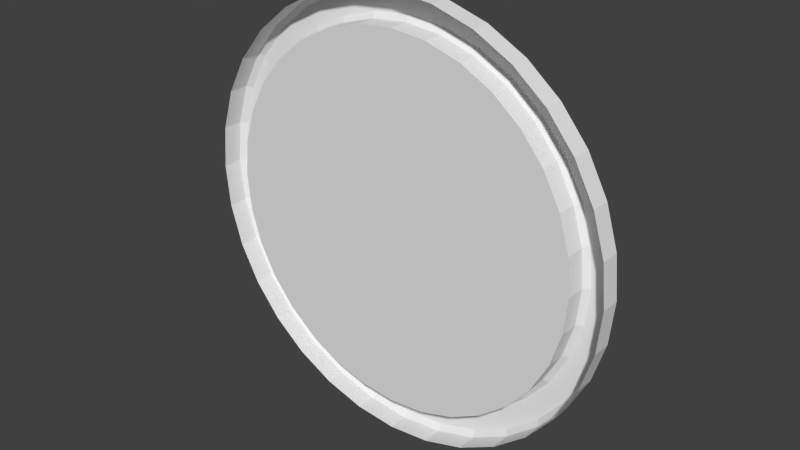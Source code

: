 # Source: mirror.blend  (saved by Blender 2.76.0; exported with 4.5.12 LTS)
import bpy
from mathutils import Matrix  # noqa: F401  (used for matrix-valued properties, if any)

bpy.ops.wm.read_factory_settings(use_empty=True)
scene = bpy.context.scene
scene.name = 'Scene'

# ---- collections
col_collection_1 = bpy.data.collections.new('Collection 1'); scene.collection.children.link(col_collection_1)

# ---- world
world_world = bpy.data.worlds.new('World'); scene.world = world_world
world_world.color = (0.05088, 0.05088, 0.05088)
world_world.use_sun_shadow = False
world_world.sun_shadow_jitter_overblur = 0.0
world_world.cycles.sampling_method = 'MANUAL'
world_world.cycles.sample_map_resolution = 256

# ---- meshes
me_circle_001 = bpy.data.meshes.new('Circle.001')
me_circle_001.from_pydata([(0.0, 3.576e-07, 1.0), (-0.1951, 3.576e-07, 0.9808), (-0.3827, 3.576e-07, 0.9239), (-0.5556, 3.576e-07, 0.8315), (-0.7071, 3.576e-07, 0.7071), (-0.8315, 2.98e-07, 0.5556), (-0.9239, 3.278e-07, 0.3827), (-0.9808, 2.98e-07, 0.1951), (-1.0, 2.85e-07, -2.095e-07), (-0.9808, 2.682e-07, -0.1951), (-0.9239, 2.682e-07, -0.3827), (-0.8315, 2.384e-07, -0.5556), (-0.7071, 2.384e-07, -0.7071), (-0.5556, 2.384e-07, -0.8315), (-0.3827, 2.384e-07, -0.9239), (-0.1951, 2.384e-07, -0.9808), (3.258e-07, 2.384e-07, -1.0), (0.1951, 2.384e-07, -0.9808), (0.3827, 2.384e-07, -0.9239), (0.5556, 2.384e-07, -0.8315), (0.7071, 2.384e-07, -0.7071), (0.8315, 2.384e-07, -0.5556), (0.9239, 2.682e-07, -0.3827), (0.9808, 2.682e-07, -0.1951), (1.0, 2.85e-07, 6.806e-07), (0.9808, 2.98e-07, 0.1951), (0.9239, 3.278e-07, 0.3827), (0.8315, 2.98e-07, 0.5556), (0.7071, 3.576e-07, 0.7071), (0.5556, 3.576e-07, 0.8315), (0.3827, 3.576e-07, 0.9239), (0.1951, 3.576e-07, 0.9808), (-0.1667, 3.481e-07, 0.8381), (5.554e-08, 3.48e-07, 0.8545), (-0.327, 3.487e-07, 0.7895), (-0.4748, 3.496e-07, 0.7105), (-0.6042, 3.508e-07, 0.6042), (-0.7105, 2.927e-07, 0.4748), (-0.7895, 3.241e-07, 0.327), (-0.8381, 2.961e-07, 0.1667), (-0.8545, 2.85e-07, -2.318e-07), (-0.8381, 2.701e-07, -0.1667), (-0.7895, 2.719e-07, -0.327), (-0.7105, 2.438e-07, -0.4748), (-0.6042, 2.453e-07, -0.6042), (-0.4748, 2.465e-07, -0.7105), (-0.327, 2.474e-07, -0.7895), (-0.1667, 2.479e-07, -0.8381), (2.817e-07, 2.481e-07, -0.8545), (0.1667, 2.479e-07, -0.8381), (0.327, 2.474e-07, -0.7895), (0.4748, 2.465e-07, -0.7105), (0.6042, 2.453e-07, -0.6042), (0.7105, 2.438e-07, -0.4748), (0.7895, 2.719e-07, -0.327), (0.8381, 2.701e-07, -0.1667), (0.8545, 2.85e-07, 5.467e-07), (0.8381, 2.961e-07, 0.1667), (0.7895, 3.241e-07, 0.327), (0.7105, 2.927e-07, 0.4748), (0.6042, 3.508e-07, 0.6042), (0.4748, 3.496e-07, 0.7105), (0.327, 3.487e-07, 0.7895), (0.1667, 3.481e-07, 0.8381), (-0.1667, 0.09114, 0.8381), (-0.1714, 0.1149, 0.8615), (4.644e-08, 0.1149, 0.8784), (5.554e-08, 0.09114, 0.8545), (-0.327, 0.09114, 0.7895), (-0.3361, 0.1149, 0.8115), (-0.4748, 0.09114, 0.7105), (-0.488, 0.1149, 0.7303), (-0.6042, 0.09114, 0.6042), (-0.6211, 0.1149, 0.6211), (-0.7105, 0.09114, 0.4748), (-0.7303, 0.1149, 0.488), (-0.7895, 0.09114, 0.327), (-0.8115, 0.1149, 0.3361), (-0.8381, 0.09114, 0.1667), (-0.8615, 0.1149, 0.1714), (-0.8545, 0.09114, -2.379e-07), (-0.8784, 0.1149, -2.358e-07), (-0.8381, 0.09114, -0.1667), (-0.8615, 0.1149, -0.1714), (-0.7895, 0.09114, -0.327), (-0.8115, 0.1149, -0.3361), (-0.7105, 0.09114, -0.4748), (-0.7303, 0.1149, -0.488), (-0.6042, 0.09114, -0.6042), (-0.6211, 0.1149, -0.6211), (-0.4748, 0.09114, -0.7105), (-0.488, 0.1149, -0.7303), (-0.327, 0.09114, -0.7895), (-0.3361, 0.1149, -0.8115), (-0.1667, 0.09114, -0.8381), (-0.1714, 0.1149, -0.8615), (2.817e-07, 0.09114, -0.8545), (2.89e-07, 0.1149, -0.8784), (0.1667, 0.09114, -0.8381), (0.1714, 0.1149, -0.8615), (0.327, 0.09114, -0.7895), (0.3361, 0.1149, -0.8115), (0.4748, 0.09114, -0.7105), (0.488, 0.1149, -0.7303), (0.6042, 0.09114, -0.6042), (0.6211, 0.1149, -0.6211), (0.7105, 0.09114, -0.4748), (0.7303, 0.1149, -0.488), (0.7895, 0.09114, -0.327), (0.8115, 0.1149, -0.3361), (0.8381, 0.09114, -0.1667), (0.8615, 0.1149, -0.1714), (0.8545, 0.09114, 5.406e-07), (0.8784, 0.1149, 5.61e-07), (0.8381, 0.09114, 0.1667), (0.8615, 0.1149, 0.1714), (0.7895, 0.09114, 0.327), (0.8115, 0.1149, 0.3361), (0.7105, 0.09114, 0.4748), (0.7303, 0.1149, 0.488), (0.6042, 0.09114, 0.6042), (0.6211, 0.1149, 0.6211), (0.4748, 0.09114, 0.7105), (0.488, 0.1149, 0.7303), (0.327, 0.09114, 0.7895), (0.3361, 0.1149, 0.8115), (0.1667, 0.09114, 0.8381), (0.1714, 0.1149, 0.8615), (-0.1904, 0.1149, 0.9574), (-0.1951, 0.09114, 0.9808), (-1.774e-17, 0.09114, 1.0), (9.102e-09, 0.1149, 0.9762), (-0.3736, 0.1149, 0.9019), (-0.3827, 0.09114, 0.9239), (-0.5423, 0.1149, 0.8116), (-0.5556, 0.09114, 0.8315), (-0.6903, 0.1149, 0.6903), (-0.7071, 0.09114, 0.7071), (-0.8116, 0.1149, 0.5423), (-0.8315, 0.09114, 0.5556), (-0.9019, 0.1149, 0.3736), (-0.9239, 0.09114, 0.3827), (-0.9574, 0.1149, 0.1904), (-0.9808, 0.09114, 0.1951), (-0.9762, 0.1149, -2.208e-07), (-1.0, 0.09114, -2.155e-07), (-0.9574, 0.1149, -0.1904), (-0.9808, 0.09114, -0.1951), (-0.9019, 0.1149, -0.3736), (-0.9239, 0.09114, -0.3827), (-0.8116, 0.1149, -0.5423), (-0.8315, 0.09114, -0.5556), (-0.6903, 0.1149, -0.6903), (-0.7071, 0.09114, -0.7071), (-0.5423, 0.1149, -0.8116), (-0.5556, 0.09114, -0.8315), (-0.3736, 0.1149, -0.9019), (-0.3827, 0.09114, -0.9239), (-0.1904, 0.1149, -0.9574), (-0.1951, 0.09114, -0.9808), (3.186e-07, 0.1149, -0.9762), (3.258e-07, 0.09114, -1.0), (0.1904, 0.1149, -0.9574), (0.1951, 0.09114, -0.9808), (0.3736, 0.1149, -0.9019), (0.3827, 0.09114, -0.9239), (0.5423, 0.1149, -0.8116), (0.5556, 0.09114, -0.8315), (0.6903, 0.1149, -0.6903), (0.7071, 0.09114, -0.7071), (0.8116, 0.1149, -0.5423), (0.8315, 0.09114, -0.5556), (0.9019, 0.1149, -0.3736), (0.9239, 0.09114, -0.3827), (0.9574, 0.1149, -0.1904), (0.9808, 0.09114, -0.1951), (0.9762, 0.1149, 6.51e-07), (1.0, 0.09114, 6.746e-07), (0.9574, 0.1149, 0.1904), (0.9808, 0.09114, 0.1951), (0.9019, 0.1149, 0.3736), (0.9239, 0.09114, 0.3827), (0.8116, 0.1149, 0.5423), (0.8315, 0.09114, 0.5556), (0.6902, 0.1149, 0.6903), (0.7071, 0.09114, 0.7071), (0.5423, 0.1149, 0.8116), (0.5556, 0.09114, 0.8315), (0.3736, 0.1149, 0.9019), (0.3827, 0.09114, 0.9239), (0.1904, 0.1149, 0.9574), (0.1951, 0.09114, 0.9808)], [], [(32, 33, 63, 62, 61, 60, 59, 58, 57, 56, 55, 54, 53, 52, 51, 50, 49, 48, 47, 46, 45, 44, 43, 42, 41, 40, 39, 38, 37, 36, 35, 34), (71, 73, 136, 134), (123, 125, 188, 186), (25, 24, 177, 179), (69, 71, 134, 132), (121, 123, 186, 184), (24, 23, 175, 177), (33, 32, 64, 67), (119, 121, 184, 182), (23, 22, 173, 175), (65, 69, 132, 128), (117, 119, 182, 180), (22, 21, 171, 173), (115, 117, 180, 178), (21, 20, 169, 171), (113, 115, 178, 176), (20, 19, 167, 169), (111, 113, 176, 174), (19, 18, 165, 167), (109, 111, 174, 172), (18, 17, 163, 165), (107, 109, 172, 170), (17, 16, 161, 163), (105, 107, 170, 168), (16, 15, 159, 161), (103, 105, 168, 166), (15, 14, 157, 159), (101, 103, 166, 164), (14, 13, 155, 157), (99, 101, 164, 162), (13, 12, 153, 155), (97, 99, 162, 160), (12, 11, 151, 153), (63, 33, 67, 126), (66, 65, 128, 131), (35, 36, 72, 70), (73, 75, 138, 136), (36, 37, 74, 72), (37, 38, 76, 74), (38, 39, 78, 76), (39, 40, 80, 78), (40, 41, 82, 80), (41, 42, 84, 82), (42, 43, 86, 84), (43, 44, 88, 86), (44, 45, 90, 88), (45, 46, 92, 90), (46, 47, 94, 92), (47, 48, 96, 94), (49, 50, 100, 98), (50, 51, 102, 100), (51, 52, 104, 102), (52, 53, 106, 104), (53, 54, 108, 106), (54, 55, 110, 108), (55, 56, 112, 110), (56, 57, 114, 112), (57, 58, 116, 114), (58, 59, 118, 116), (59, 60, 120, 118), (60, 61, 122, 120), (61, 62, 124, 122), (125, 127, 190, 188), (62, 63, 126, 124), (34, 35, 70, 68), (26, 25, 179, 181), (2, 1, 129, 133), (75, 77, 140, 138), (27, 26, 181, 183), (127, 66, 131, 190), (77, 79, 142, 140), (28, 27, 183, 185), (0, 31, 191, 130), (79, 81, 144, 142), (29, 28, 185, 187), (1, 0, 130, 129), (81, 83, 146, 144), (30, 29, 187, 189), (4, 3, 135, 137), (83, 85, 148, 146), (31, 30, 189, 191), (5, 4, 137, 139), (85, 87, 150, 148), (6, 5, 139, 141), (87, 89, 152, 150), (3, 2, 133, 135), (7, 6, 141, 143), (89, 91, 154, 152), (8, 7, 143, 145), (91, 93, 156, 154), (9, 8, 145, 147), (93, 95, 158, 156), (10, 9, 147, 149), (95, 97, 160, 158), (11, 10, 149, 151), (48, 49, 98, 96), (65, 66, 67, 64), (69, 65, 64, 68), (71, 69, 68, 70), (73, 71, 70, 72), (75, 73, 72, 74), (77, 75, 74, 76), (79, 77, 76, 78), (81, 79, 78, 80), (83, 81, 80, 82), (85, 83, 82, 84), (87, 85, 84, 86), (89, 87, 86, 88), (91, 89, 88, 90), (93, 91, 90, 92), (95, 93, 92, 94), (97, 95, 94, 96), (99, 97, 96, 98), (101, 99, 98, 100), (103, 101, 100, 102), (105, 103, 102, 104), (107, 105, 104, 106), (109, 107, 106, 108), (111, 109, 108, 110), (113, 111, 110, 112), (115, 113, 112, 114), (117, 115, 114, 116), (119, 117, 116, 118), (121, 119, 118, 120), (123, 121, 120, 122), (125, 123, 122, 124), (127, 125, 124, 126), (66, 127, 126, 67), (129, 130, 131, 128), (133, 129, 128, 132), (135, 133, 132, 134), (137, 135, 134, 136), (139, 137, 136, 138), (141, 139, 138, 140), (143, 141, 140, 142), (145, 143, 142, 144), (147, 145, 144, 146), (149, 147, 146, 148), (151, 149, 148, 150), (153, 151, 150, 152), (155, 153, 152, 154), (157, 155, 154, 156), (159, 157, 156, 158), (161, 159, 158, 160), (163, 161, 160, 162), (165, 163, 162, 164), (167, 165, 164, 166), (169, 167, 166, 168), (171, 169, 168, 170), (173, 171, 170, 172), (175, 173, 172, 174), (177, 175, 174, 176), (179, 177, 176, 178), (181, 179, 178, 180), (183, 181, 180, 182), (185, 183, 182, 184), (187, 185, 184, 186), (189, 187, 186, 188), (191, 189, 188, 190), (130, 191, 190, 131), (32, 34, 68, 64)])
_uv = me_circle_001.uv_layers.new(name='UVMap')
_uv.uv.foreach_set('vector', [0.3008, 0.1468, 0.3725, 0.1325, 0.4456, 0.1325, 0.5173, 0.1468, 0.5849, 0.1748, 0.6457, 0.2154, 0.6974, 0.2671, 0.738, 0.3279, 0.766, 0.3954, 0.7803, 0.4672, 0.7803, 0.5403, 0.766, 0.612, 0.738, 0.6796, 0.6974, 0.7404, 0.6457, 0.7921, 0.5849, 0.8327, 0.5173, 0.8607, 0.4456, 0.8749, 0.3725, 0.8749, 0.3008, 0.8607, 0.2332, 0.8327, 0.1724, 0.7921, 0.1207, 0.7404, 0.08009, 0.6796, 0.05211, 0.612, 0.03785, 0.5403, 0.03785, 0.4672, 0.05211, 0.3954, 0.08009, 0.3279, 0.1207, 0.2671, 0.1724, 0.2154, 0.2332, 0.1748, 0.886, 0.4172, 0.886, 0.3883, 0.9179, 0.3883, 0.9179, 0.4172, 0.886, 0.5901, 0.886, 0.5613, 0.9179, 0.5613, 0.9179, 0.5901, 0.9586, 0.7054, 0.9586, 0.7342, 0.9288, 0.7342, 0.9288, 0.7054, 0.886, 0.446, 0.886, 0.4172, 0.9179, 0.4172, 0.9179, 0.446, 0.886, 0.6189, 0.886, 0.5901, 0.9179, 0.5901, 0.9179, 0.6189, 0.9586, 0.7342, 0.9586, 0.7631, 0.9288, 0.7631, 0.9288, 0.7342, 0.8454, 0.5036, 0.8454, 0.4748, 0.875, 0.4748, 0.875, 0.5036, 0.886, 0.6477, 0.886, 0.6189, 0.9179, 0.6189, 0.9179, 0.6477, 0.9586, 0.7631, 0.9586, 0.7919, 0.9288, 0.7919, 0.9288, 0.7631, 0.886, 0.4748, 0.886, 0.446, 0.9179, 0.446, 0.9179, 0.4748, 0.886, 0.6766, 0.886, 0.6477, 0.9179, 0.6477, 0.9179, 0.6766, 0.9586, 0.7919, 0.9586, 0.8207, 0.9288, 0.8207, 0.9288, 0.7919, 0.886, 0.7054, 0.886, 0.6766, 0.9179, 0.6766, 0.9179, 0.7054, 0.9586, 0.8207, 0.9586, 0.8496, 0.9288, 0.8496, 0.9288, 0.8207, 0.886, 0.7342, 0.886, 0.7054, 0.9179, 0.7054, 0.9179, 0.7342, 0.9586, 0.8496, 0.9586, 0.8784, 0.9288, 0.8784, 0.9288, 0.8496, 0.886, 0.7631, 0.886, 0.7342, 0.9179, 0.7342, 0.9179, 0.7631, 0.9586, 0.8784, 0.9586, 0.9072, 0.9288, 0.9072, 0.9288, 0.8784, 0.886, 0.7919, 0.886, 0.7631, 0.9179, 0.7631, 0.9179, 0.7919, 0.9586, 0.9072, 0.9586, 0.9361, 0.9288, 0.9361, 0.9288, 0.9072, 0.886, 0.8207, 0.886, 0.7919, 0.9179, 0.7919, 0.9179, 0.8207, 0.9586, 0.9361, 0.9586, 0.9649, 0.9288, 0.9649, 0.9288, 0.9361, 0.886, 0.8496, 0.886, 0.8207, 0.9179, 0.8207, 0.9179, 0.8496, 0.9586, 0.04254, 0.9586, 0.07135, 0.9288, 0.07135, 0.9288, 0.04254, 0.886, 0.8784, 0.886, 0.8496, 0.9179, 0.8496, 0.9179, 0.8784, 0.9586, 0.07135, 0.9586, 0.1002, 0.9288, 0.1002, 0.9288, 0.07135, 0.886, 0.9072, 0.886, 0.8784, 0.9179, 0.8784, 0.9179, 0.9072, 0.9586, 0.1002, 0.9586, 0.129, 0.9288, 0.129, 0.9288, 0.1002, 0.886, 0.9361, 0.886, 0.9072, 0.9179, 0.9072, 0.9179, 0.9361, 0.9586, 0.129, 0.9586, 0.1578, 0.9288, 0.1578, 0.9288, 0.129, 0.886, 0.9649, 0.886, 0.9361, 0.9179, 0.9361, 0.9179, 0.9649, 0.9586, 0.1578, 0.9586, 0.1866, 0.9288, 0.1866, 0.9288, 0.1578, 0.8452, 0.5324, 0.8452, 0.5036, 0.875, 0.5036, 0.875, 0.5324, 0.886, 0.5036, 0.886, 0.4748, 0.9179, 0.4748, 0.9179, 0.5036, 0.8454, 0.4172, 0.8454, 0.3883, 0.875, 0.3883, 0.875, 0.4172, 0.886, 0.3883, 0.886, 0.3595, 0.9179, 0.3595, 0.9179, 0.3883, 0.8454, 0.3883, 0.8454, 0.3595, 0.875, 0.3595, 0.875, 0.3883, 0.8454, 0.3595, 0.8454, 0.3307, 0.875, 0.3307, 0.875, 0.3595, 0.8454, 0.3307, 0.8454, 0.3019, 0.875, 0.3019, 0.875, 0.3307, 0.8454, 0.3019, 0.8454, 0.2731, 0.875, 0.2731, 0.875, 0.3019, 0.8454, 0.2731, 0.8454, 0.2443, 0.875, 0.2443, 0.875, 0.2731, 0.8454, 0.2443, 0.8454, 0.2154, 0.875, 0.2154, 0.875, 0.2443, 0.8454, 0.2154, 0.8454, 0.1866, 0.875, 0.1866, 0.875, 0.2154, 0.8454, 0.1866, 0.8454, 0.1578, 0.875, 0.1578, 0.875, 0.1866, 0.8454, 0.1578, 0.8454, 0.129, 0.875, 0.129, 0.875, 0.1578, 0.8454, 0.129, 0.8454, 0.1002, 0.875, 0.1002, 0.875, 0.129, 0.8454, 0.1002, 0.8454, 0.07135, 0.875, 0.07135, 0.875, 0.1002, 0.8454, 0.07135, 0.8454, 0.04254, 0.875, 0.04254, 0.875, 0.07135, 0.8452, 0.9361, 0.8452, 0.9072, 0.875, 0.9072, 0.875, 0.9361, 0.8452, 0.9072, 0.8452, 0.8784, 0.875, 0.8784, 0.875, 0.9072, 0.8452, 0.8784, 0.8452, 0.8496, 0.875, 0.8496, 0.875, 0.8784, 0.8452, 0.8496, 0.8452, 0.8207, 0.875, 0.8207, 0.875, 0.8496, 0.8452, 0.8207, 0.8452, 0.7919, 0.875, 0.7919, 0.875, 0.8207, 0.8452, 0.7919, 0.8452, 0.7631, 0.875, 0.7631, 0.875, 0.7919, 0.8452, 0.7631, 0.8452, 0.7342, 0.875, 0.7342, 0.875, 0.7631, 0.8452, 0.7342, 0.8452, 0.7054, 0.875, 0.7054, 0.875, 0.7342, 0.8452, 0.7054, 0.8452, 0.6766, 0.875, 0.6766, 0.875, 0.7054, 0.8452, 0.6766, 0.8452, 0.6477, 0.875, 0.6477, 0.875, 0.6766, 0.8452, 0.6477, 0.8452, 0.6189, 0.875, 0.6189, 0.875, 0.6477, 0.8452, 0.6189, 0.8452, 0.5901, 0.875, 0.5901, 0.875, 0.6189, 0.8452, 0.5901, 0.8452, 0.5613, 0.875, 0.5613, 0.875, 0.5901, 0.886, 0.5613, 0.886, 0.5324, 0.9179, 0.5324, 0.9179, 0.5613, 0.8452, 0.5613, 0.8452, 0.5324, 0.875, 0.5324, 0.875, 0.5613, 0.8454, 0.446, 0.8454, 0.4172, 0.875, 0.4172, 0.875, 0.446, 0.9586, 0.6766, 0.9586, 0.7054, 0.9288, 0.7054, 0.9288, 0.6766, 0.9586, 0.446, 0.9586, 0.4748, 0.9288, 0.4748, 0.9288, 0.446, 0.886, 0.3595, 0.886, 0.3307, 0.9179, 0.3307, 0.9179, 0.3595, 0.9586, 0.6477, 0.9586, 0.6766, 0.9288, 0.6766, 0.9288, 0.6477, 0.886, 0.5324, 0.886, 0.5036, 0.9179, 0.5036, 0.9179, 0.5324, 0.886, 0.3307, 0.886, 0.3019, 0.9179, 0.3019, 0.9179, 0.3307, 0.9586, 0.6189, 0.9586, 0.6477, 0.9288, 0.6477, 0.9288, 0.6189, 0.9586, 0.5036, 0.9586, 0.5324, 0.9288, 0.5324, 0.9288, 0.5036, 0.886, 0.3019, 0.886, 0.2731, 0.9179, 0.2731, 0.9179, 0.3019, 0.9586, 0.5901, 0.9586, 0.6189, 0.9288, 0.6189, 0.9288, 0.5901, 0.9586, 0.4748, 0.9586, 0.5036, 0.9288, 0.5036, 0.9288, 0.4748, 0.886, 0.2731, 0.886, 0.2443, 0.9179, 0.2443, 0.9179, 0.2731, 0.9586, 0.5613, 0.9586, 0.5901, 0.9288, 0.5901, 0.9288, 0.5613, 0.9586, 0.3883, 0.9586, 0.4172, 0.9288, 0.4172, 0.9288, 0.3883, 0.886, 0.2443, 0.886, 0.2154, 0.9179, 0.2154, 0.9179, 0.2443, 0.9586, 0.5324, 0.9586, 0.5613, 0.9288, 0.5613, 0.9288, 0.5324, 0.9586, 0.3595, 0.9586, 0.3883, 0.9288, 0.3883, 0.9288, 0.3595, 0.886, 0.2154, 0.886, 0.1866, 0.9179, 0.1866, 0.9179, 0.2154, 0.9586, 0.3307, 0.9586, 0.3595, 0.9288, 0.3595, 0.9288, 0.3307, 0.886, 0.1866, 0.886, 0.1578, 0.9179, 0.1578, 0.9179, 0.1866, 0.9586, 0.4172, 0.9586, 0.446, 0.9288, 0.446, 0.9288, 0.4172, 0.9586, 0.3019, 0.9586, 0.3307, 0.9288, 0.3307, 0.9288, 0.3019, 0.886, 0.1578, 0.886, 0.129, 0.9179, 0.129, 0.9179, 0.1578, 0.9586, 0.2731, 0.9586, 0.3019, 0.9288, 0.3019, 0.9288, 0.2731, 0.886, 0.129, 0.886, 0.1002, 0.9179, 0.1002, 0.9179, 0.129, 0.9586, 0.2443, 0.9586, 0.2731, 0.9288, 0.2731, 0.9288, 0.2443, 0.886, 0.1002, 0.886, 0.07135, 0.9179, 0.07135, 0.9179, 0.1002, 0.9586, 0.2154, 0.9586, 0.2443, 0.9288, 0.2443, 0.9288, 0.2154, 0.886, 0.07135, 0.886, 0.04254, 0.9179, 0.04254, 0.9179, 0.07135, 0.9586, 0.1866, 0.9586, 0.2154, 0.9288, 0.2154, 0.9288, 0.1866, 0.8452, 0.9649, 0.8452, 0.9361, 0.875, 0.9361, 0.875, 0.9649, 0.886, 0.4748, 0.886, 0.5036, 0.875, 0.5036, 0.875, 0.4748, 0.886, 0.446, 0.886, 0.4748, 0.875, 0.4748, 0.875, 0.446, 0.886, 0.4172, 0.886, 0.446, 0.875, 0.446, 0.875, 0.4172, 0.886, 0.3883, 0.886, 0.4172, 0.875, 0.4172, 0.875, 0.3883, 0.886, 0.3595, 0.886, 0.3883, 0.875, 0.3883, 0.875, 0.3595, 0.886, 0.3307, 0.886, 0.3595, 0.875, 0.3595, 0.875, 0.3307, 0.886, 0.3019, 0.886, 0.3307, 0.875, 0.3307, 0.875, 0.3019, 0.886, 0.2731, 0.886, 0.3019, 0.875, 0.3019, 0.875, 0.2731, 0.886, 0.2443, 0.886, 0.2731, 0.875, 0.2731, 0.875, 0.2443, 0.886, 0.2154, 0.886, 0.2443, 0.875, 0.2443, 0.875, 0.2154, 0.886, 0.1866, 0.886, 0.2154, 0.875, 0.2154, 0.875, 0.1866, 0.886, 0.1578, 0.886, 0.1866, 0.875, 0.1866, 0.875, 0.1578, 0.886, 0.129, 0.886, 0.1578, 0.875, 0.1578, 0.875, 0.129, 0.886, 0.1002, 0.886, 0.129, 0.875, 0.129, 0.875, 0.1002, 0.886, 0.07135, 0.886, 0.1002, 0.875, 0.1002, 0.875, 0.07135, 0.886, 0.04254, 0.886, 0.07135, 0.875, 0.07135, 0.875, 0.04254, 0.886, 0.9361, 0.886, 0.9649, 0.875, 0.9649, 0.875, 0.9361, 0.886, 0.9072, 0.886, 0.9361, 0.875, 0.9361, 0.875, 0.9072, 0.886, 0.8784, 0.886, 0.9072, 0.875, 0.9072, 0.875, 0.8784, 0.886, 0.8496, 0.886, 0.8784, 0.875, 0.8784, 0.875, 0.8496, 0.886, 0.8207, 0.886, 0.8496, 0.875, 0.8496, 0.875, 0.8207, 0.886, 0.7919, 0.886, 0.8207, 0.875, 0.8207, 0.875, 0.7919, 0.886, 0.7631, 0.886, 0.7919, 0.875, 0.7919, 0.875, 0.7631, 0.886, 0.7342, 0.886, 0.7631, 0.875, 0.7631, 0.875, 0.7342, 0.886, 0.7054, 0.886, 0.7342, 0.875, 0.7342, 0.875, 0.7054, 0.886, 0.6766, 0.886, 0.7054, 0.875, 0.7054, 0.875, 0.6766, 0.886, 0.6477, 0.886, 0.6766, 0.875, 0.6766, 0.875, 0.6477, 0.886, 0.6189, 0.886, 0.6477, 0.875, 0.6477, 0.875, 0.6189, 0.886, 0.5901, 0.886, 0.6189, 0.875, 0.6189, 0.875, 0.5901, 0.886, 0.5613, 0.886, 0.5901, 0.875, 0.5901, 0.875, 0.5613, 0.886, 0.5324, 0.886, 0.5613, 0.875, 0.5613, 0.875, 0.5324, 0.886, 0.5036, 0.886, 0.5324, 0.875, 0.5324, 0.875, 0.5036, 0.9288, 0.4748, 0.9288, 0.5036, 0.9179, 0.5036, 0.9179, 0.4748, 0.9288, 0.446, 0.9288, 0.4748, 0.9179, 0.4748, 0.9179, 0.446, 0.9288, 0.4172, 0.9288, 0.446, 0.9179, 0.446, 0.9179, 0.4172, 0.9288, 0.3883, 0.9288, 0.4172, 0.9179, 0.4172, 0.9179, 0.3883, 0.9288, 0.3595, 0.9288, 0.3883, 0.9179, 0.3883, 0.9179, 0.3595, 0.9288, 0.3307, 0.9288, 0.3595, 0.9179, 0.3595, 0.9179, 0.3307, 0.9288, 0.3019, 0.9288, 0.3307, 0.9179, 0.3307, 0.9179, 0.3019, 0.9288, 0.2731, 0.9288, 0.3019, 0.9179, 0.3019, 0.9179, 0.2731, 0.9288, 0.2443, 0.9288, 0.2731, 0.9179, 0.2731, 0.9179, 0.2443, 0.9288, 0.2154, 0.9288, 0.2443, 0.9179, 0.2443, 0.9179, 0.2154, 0.9288, 0.1866, 0.9288, 0.2154, 0.9179, 0.2154, 0.9179, 0.1866, 0.9288, 0.1578, 0.9288, 0.1866, 0.9179, 0.1866, 0.9179, 0.1578, 0.9288, 0.129, 0.9288, 0.1578, 0.9179, 0.1578, 0.9179, 0.129, 0.9288, 0.1002, 0.9288, 0.129, 0.9179, 0.129, 0.9179, 0.1002, 0.9288, 0.07135, 0.9288, 0.1002, 0.9179, 0.1002, 0.9179, 0.07135, 0.9288, 0.04254, 0.9288, 0.07135, 0.9179, 0.07135, 0.9179, 0.04254, 0.9288, 0.9361, 0.9288, 0.9649, 0.9179, 0.9649, 0.9179, 0.9361, 0.9288, 0.9072, 0.9288, 0.9361, 0.9179, 0.9361, 0.9179, 0.9072, 0.9288, 0.8784, 0.9288, 0.9072, 0.9179, 0.9072, 0.9179, 0.8784, 0.9288, 0.8496, 0.9288, 0.8784, 0.9179, 0.8784, 0.9179, 0.8496, 0.9288, 0.8207, 0.9288, 0.8496, 0.9179, 0.8496, 0.9179, 0.8207, 0.9288, 0.7919, 0.9288, 0.8207, 0.9179, 0.8207, 0.9179, 0.7919, 0.9288, 0.7631, 0.9288, 0.7919, 0.9179, 0.7919, 0.9179, 0.7631, 0.9288, 0.7342, 0.9288, 0.7631, 0.9179, 0.7631, 0.9179, 0.7342, 0.9288, 0.7054, 0.9288, 0.7342, 0.9179, 0.7342, 0.9179, 0.7054, 0.9288, 0.6766, 0.9288, 0.7054, 0.9179, 0.7054, 0.9179, 0.6766, 0.9288, 0.6477, 0.9288, 0.6766, 0.9179, 0.6766, 0.9179, 0.6477, 0.9288, 0.6189, 0.9288, 0.6477, 0.9179, 0.6477, 0.9179, 0.6189, 0.9288, 0.5901, 0.9288, 0.6189, 0.9179, 0.6189, 0.9179, 0.5901, 0.9288, 0.5613, 0.9288, 0.5901, 0.9179, 0.5901, 0.9179, 0.5613, 0.9288, 0.5324, 0.9288, 0.5613, 0.9179, 0.5613, 0.9179, 0.5324, 0.9288, 0.5036, 0.9288, 0.5324, 0.9179, 0.5324, 0.9179, 0.5036, 0.8454, 0.4748, 0.8454, 0.446, 0.875, 0.446, 0.875, 0.4748])
me_circle_001.use_remesh_preserve_volume = False
me_circle_001.use_remesh_preserve_attributes = False
me_circle_001.use_mirror_vertex_groups = False
me_circle_001.update()

# ---- objects
ob_circle = bpy.data.objects.new('Circle', me_circle_001)

# ---- transforms, parenting, visibility, modifiers, constraints
ob_circle.location = (0.0, 0.0, 0.0)
ob_circle.lineart.crease_threshold = 0.0

# ---- collection membership
col_collection_1.objects.link(ob_circle)

# ---- scene / render settings (as saved in the file)
scene.frame_start = 1; scene.frame_end = 250; scene.frame_set(0)
scene.render.engine = 'BLENDER_EEVEE_NEXT'
scene.render.resolution_percentage = 50
scene.render.dither_intensity = 0.0
scene.cycles.use_denoising = False
scene.cycles.samples = 10
scene.cycles.sampling_pattern = 'TABULATED_SOBOL'
scene.cycles.light_sampling_threshold = 0.0
scene.cycles.use_adaptive_sampling = False
scene.cycles.use_light_tree = False
scene.cycles.blur_glossy = 0.0
scene.cycles.pixel_filter_type = 'GAUSSIAN'
scene.cycles.sample_clamp_indirect = 0.0
scene.view_settings.view_transform = 'Standard'
bpy.context.view_layer.update()

# ---- added for rendering (the .blend has no active camera and no usable light): camera, sun
cam_auto = bpy.data.cameras.new('AutoCamera')
cam_auto.lens = 50.0
cam_auto.sensor_width = 36.0
cam_auto.clip_end = 1000.0
ob_auto_camera = bpy.data.objects.new('AutoCamera', cam_auto)
scene.collection.objects.link(ob_auto_camera)
ob_auto_camera.location = (2.61909, -3.08547, 2.09527)
ob_auto_camera.rotation_euler = (1.09748, -7.21219e-08, 0.694738)
scene.camera = ob_auto_camera
light_auto_sun = bpy.data.lights.new('AutoSun', 'SUN')
light_auto_sun.energy = 3.0
light_auto_sun.angle = 0.0523599
ob_auto_sun = bpy.data.objects.new('AutoSun', light_auto_sun)
scene.collection.objects.link(ob_auto_sun)
ob_auto_sun.rotation_euler = (0.872665, 0.174533, 0.523599)
bpy.context.view_layer.update()
